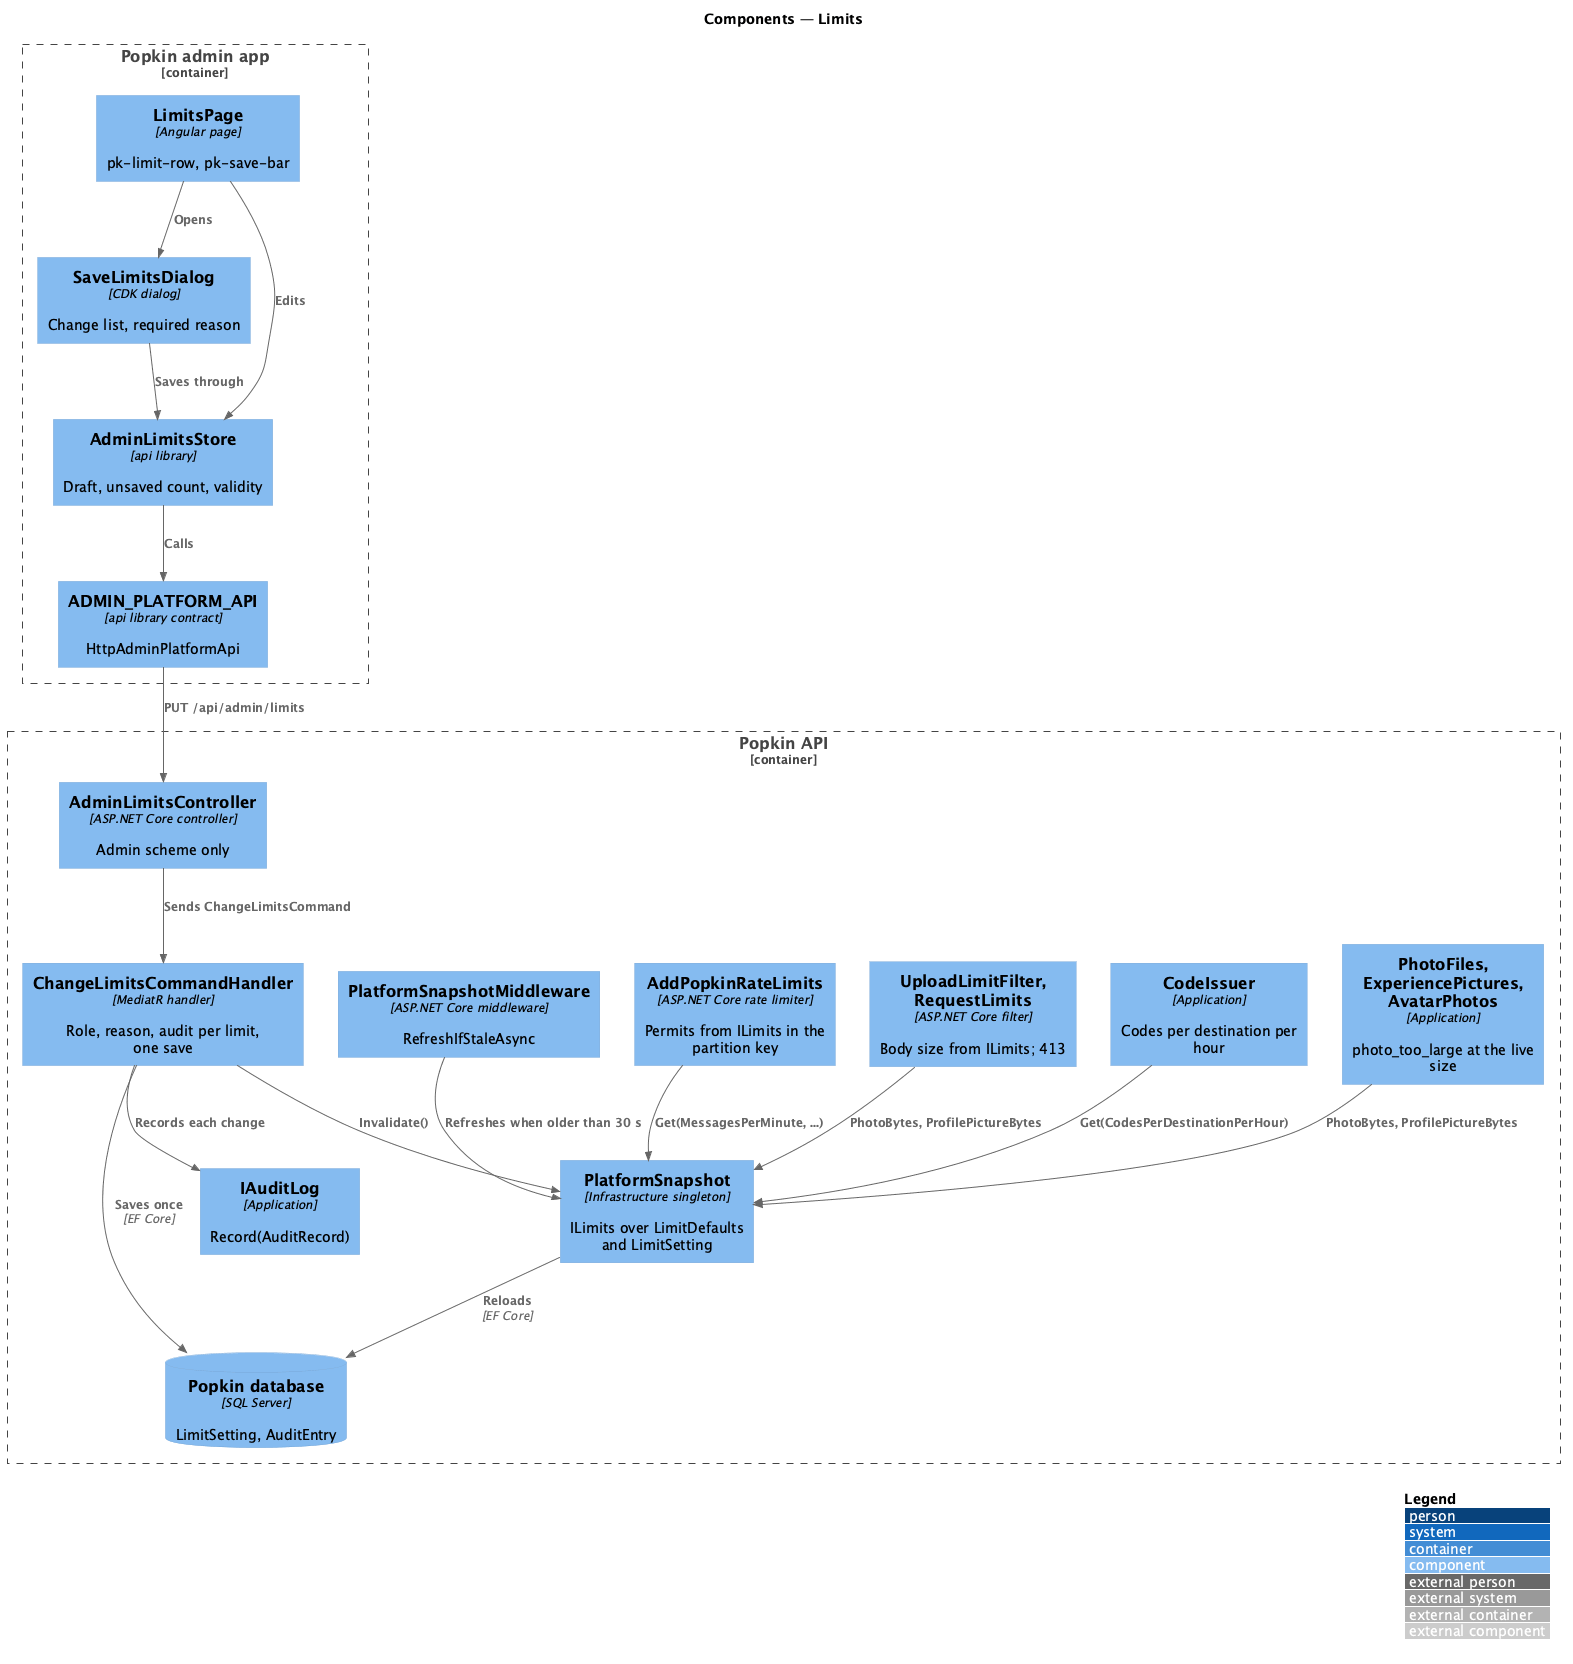

The diagram above was rendered by PlantUML. Its source (embedded in the PNG):
@startuml
!include <C4/C4_Component>
LAYOUT_WITH_LEGEND()
title Components — Limits

Container_Boundary(admin, "Popkin admin app") {
  Component(page, "LimitsPage", "Angular page", "pk-limit-row, pk-save-bar")
  Component(dialog, "SaveLimitsDialog", "CDK dialog", "Change list, required reason")
  Component(store, "AdminLimitsStore", "api library", "Draft, unsaved count, validity")
  Component(client, "ADMIN_PLATFORM_API", "api library contract", "HttpAdminPlatformApi")
}
Container_Boundary(api, "Popkin API") {
  Component(ctrl, "AdminLimitsController", "ASP.NET Core controller", "Admin scheme only")
  Component(handler, "ChangeLimitsCommandHandler", "MediatR handler", "Role, reason, audit per limit, one save")
  Component(audit, "IAuditLog", "Application", "Record(AuditRecord)")
  Component(mw, "PlatformSnapshotMiddleware", "ASP.NET Core middleware", "RefreshIfStaleAsync")
  Component(snap, "PlatformSnapshot", "Infrastructure singleton", "ILimits over LimitDefaults and LimitSetting")
  Component(rate, "AddPopkinRateLimits", "ASP.NET Core rate limiter", "Permits from ILimits in the partition key")
  Component(upload, "UploadLimitFilter, RequestLimits", "ASP.NET Core filter", "Body size from ILimits; 413")
  Component(codes, "CodeIssuer", "Application", "Codes per destination per hour")
  Component(files, "PhotoFiles, ExperiencePictures, AvatarPhotos", "Application", "photo_too_large at the live size")
  ComponentDb(db, "Popkin database", "SQL Server", "LimitSetting, AuditEntry")
}
Rel(page, store, "Edits")
Rel(page, dialog, "Opens")
Rel(dialog, store, "Saves through")
Rel(store, client, "Calls")
Rel(client, ctrl, "PUT /api/admin/limits")
Rel(ctrl, handler, "Sends ChangeLimitsCommand")
Rel(handler, audit, "Records each change")
Rel(handler, db, "Saves once", "EF Core")
Rel(handler, snap, "Invalidate()")
Rel(mw, snap, "Refreshes when older than 30 s")
Rel(snap, db, "Reloads", "EF Core")
Rel(rate, snap, "Get(MessagesPerMinute, ...)")
Rel(upload, snap, "PhotoBytes, ProfilePictureBytes")
Rel(codes, snap, "Get(CodesPerDestinationPerHour)")
Rel(files, snap, "PhotoBytes, ProfilePictureBytes")
@enduml